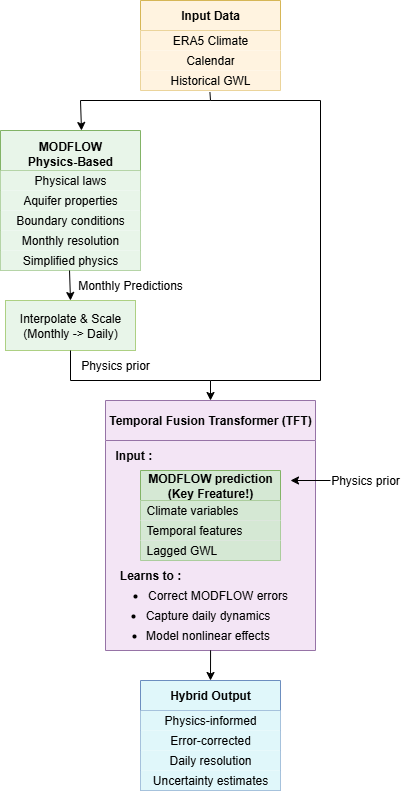

The diagram above was exported from draw.io. Its source (the exported page's mxGraphModel, read from the mxfile embedded in the PNG):
<mxGraphModel dx="872" dy="537" grid="1" gridSize="10" guides="1" tooltips="1" connect="1" arrows="1" fold="1" page="1" pageScale="1" pageWidth="850" pageHeight="1100" math="0" shadow="0">
  <root>
    <mxCell id="0" />
    <mxCell id="1" parent="0" />
    <mxCell id="krevD-xnUKaP0VadSYsI-4" value="Input Data" style="swimlane;fontStyle=1;childLayout=stackLayout;horizontal=1;startSize=30;horizontalStack=0;resizeParent=1;resizeParentMax=0;resizeLast=0;collapsible=1;marginBottom=0;whiteSpace=wrap;html=1;fillColor=#FFF3E0;strokeColor=#d6b656;" parent="1" vertex="1">
      <mxGeometry x="340" y="100" width="140" height="90" as="geometry">
        <mxRectangle x="340" y="80" width="100" height="30" as="alternateBounds" />
      </mxGeometry>
    </mxCell>
    <mxCell id="krevD-xnUKaP0VadSYsI-5" value="ERA5 Climate" style="text;strokeColor=none;fillColor=#FFF3E0;align=center;verticalAlign=middle;spacingLeft=4;spacingRight=4;overflow=hidden;points=[[0,0.5],[1,0.5]];portConstraint=eastwest;rotatable=0;whiteSpace=wrap;html=1;" parent="krevD-xnUKaP0VadSYsI-4" vertex="1">
      <mxGeometry y="30" width="140" height="20" as="geometry" />
    </mxCell>
    <mxCell id="krevD-xnUKaP0VadSYsI-6" value="Calendar" style="text;strokeColor=none;fillColor=#FFF3E0;align=center;verticalAlign=middle;spacingLeft=4;spacingRight=4;overflow=hidden;points=[[0,0.5],[1,0.5]];portConstraint=eastwest;rotatable=0;whiteSpace=wrap;html=1;" parent="krevD-xnUKaP0VadSYsI-4" vertex="1">
      <mxGeometry y="50" width="140" height="20" as="geometry" />
    </mxCell>
    <mxCell id="krevD-xnUKaP0VadSYsI-7" value="Historical GWL" style="text;strokeColor=none;fillColor=#FFF3E0;align=center;verticalAlign=middle;spacingLeft=4;spacingRight=4;overflow=hidden;points=[[0,0.5],[1,0.5]];portConstraint=eastwest;rotatable=0;whiteSpace=wrap;html=1;" parent="krevD-xnUKaP0VadSYsI-4" vertex="1">
      <mxGeometry y="70" width="140" height="20" as="geometry" />
    </mxCell>
    <mxCell id="krevD-xnUKaP0VadSYsI-8" value="MODFLOW&lt;div&gt;Physics-Based&lt;/div&gt;" style="swimlane;fontStyle=1;childLayout=stackLayout;horizontal=1;startSize=40;horizontalStack=0;resizeParent=1;resizeParentMax=0;resizeLast=0;collapsible=1;marginBottom=0;whiteSpace=wrap;html=1;verticalAlign=bottom;align=center;fillColor=light-dark(#e8f5e9, #1f2f1e);strokeColor=#82b366;" parent="1" vertex="1">
      <mxGeometry x="200" y="230" width="140" height="140" as="geometry" />
    </mxCell>
    <mxCell id="krevD-xnUKaP0VadSYsI-9" value="Physical laws" style="text;strokeColor=none;fillColor=light-dark(#e8f5e9, #1f2f1e);align=center;verticalAlign=middle;spacingLeft=4;spacingRight=4;overflow=hidden;points=[[0,0.5],[1,0.5]];portConstraint=eastwest;rotatable=0;whiteSpace=wrap;html=1;" parent="krevD-xnUKaP0VadSYsI-8" vertex="1">
      <mxGeometry y="40" width="140" height="20" as="geometry" />
    </mxCell>
    <mxCell id="krevD-xnUKaP0VadSYsI-10" value="Aquifer properties" style="text;strokeColor=none;fillColor=#E8F5E9;align=center;verticalAlign=middle;spacingLeft=4;spacingRight=4;overflow=hidden;points=[[0,0.5],[1,0.5]];portConstraint=eastwest;rotatable=0;whiteSpace=wrap;html=1;" parent="krevD-xnUKaP0VadSYsI-8" vertex="1">
      <mxGeometry y="60" width="140" height="20" as="geometry" />
    </mxCell>
    <mxCell id="krevD-xnUKaP0VadSYsI-11" value="Boundary conditions" style="text;strokeColor=none;fillColor=#E8F5E9;align=center;verticalAlign=middle;spacingLeft=4;spacingRight=4;overflow=hidden;points=[[0,0.5],[1,0.5]];portConstraint=eastwest;rotatable=0;whiteSpace=wrap;html=1;" parent="krevD-xnUKaP0VadSYsI-8" vertex="1">
      <mxGeometry y="80" width="140" height="20" as="geometry" />
    </mxCell>
    <mxCell id="krevD-xnUKaP0VadSYsI-18" value="Monthly resolution" style="text;strokeColor=none;fillColor=#E8F5E9;align=center;verticalAlign=middle;spacingLeft=4;spacingRight=4;overflow=hidden;points=[[0,0.5],[1,0.5]];portConstraint=eastwest;rotatable=0;whiteSpace=wrap;html=1;" parent="krevD-xnUKaP0VadSYsI-8" vertex="1">
      <mxGeometry y="100" width="140" height="20" as="geometry" />
    </mxCell>
    <mxCell id="krevD-xnUKaP0VadSYsI-17" value="Simplified physics" style="text;strokeColor=none;fillColor=#E8F5E9;align=center;verticalAlign=middle;spacingLeft=4;spacingRight=4;overflow=hidden;points=[[0,0.5],[1,0.5]];portConstraint=eastwest;rotatable=0;whiteSpace=wrap;html=1;" parent="krevD-xnUKaP0VadSYsI-8" vertex="1">
      <mxGeometry y="120" width="140" height="20" as="geometry" />
    </mxCell>
    <mxCell id="krevD-xnUKaP0VadSYsI-19" value="Interpolate &amp;amp; Scale&lt;div&gt;(Monthly -&amp;gt; Daily)&lt;/div&gt;" style="rounded=0;whiteSpace=wrap;html=1;fillColor=#E8F5E9;strokeColor=light-dark(#ADD083,#EDEDED);strokeWidth=1;" parent="1" vertex="1">
      <mxGeometry x="205" y="400" width="130" height="50" as="geometry" />
    </mxCell>
    <mxCell id="krevD-xnUKaP0VadSYsI-20" value="" style="endArrow=classic;html=1;rounded=0;exitX=0.496;exitY=1.093;exitDx=0;exitDy=0;exitPerimeter=0;" parent="1" source="krevD-xnUKaP0VadSYsI-7" edge="1">
      <mxGeometry width="50" height="50" relative="1" as="geometry">
        <mxPoint x="412" y="170" as="sourcePoint" />
        <mxPoint x="281" y="230" as="targetPoint" />
        <Array as="points">
          <mxPoint x="410" y="200" />
          <mxPoint x="280" y="200" />
        </Array>
      </mxGeometry>
    </mxCell>
    <mxCell id="krevD-xnUKaP0VadSYsI-21" value="" style="endArrow=classic;html=1;rounded=0;exitX=0.493;exitY=1;exitDx=0;exitDy=0;exitPerimeter=0;entryX=0.5;entryY=0;entryDx=0;entryDy=0;entryPerimeter=0;" parent="1" source="krevD-xnUKaP0VadSYsI-17" target="krevD-xnUKaP0VadSYsI-19" edge="1">
      <mxGeometry width="50" height="50" relative="1" as="geometry">
        <mxPoint x="450" y="340" as="sourcePoint" />
        <mxPoint x="500" y="290" as="targetPoint" />
      </mxGeometry>
    </mxCell>
    <mxCell id="krevD-xnUKaP0VadSYsI-22" value="Monthly Predictions" style="text;html=1;align=center;verticalAlign=middle;whiteSpace=wrap;rounded=0;" parent="1" vertex="1">
      <mxGeometry x="270" y="370" width="120" height="30" as="geometry" />
    </mxCell>
    <mxCell id="krevD-xnUKaP0VadSYsI-28" value="Temporal Fusion Transformer (TFT)" style="swimlane;whiteSpace=wrap;html=1;startSize=40;fillColor=light-dark(#F3E5F5,#392F3F);strokeColor=#9673a6;swimlaneFillColor=light-dark(#f3e5f5, #ededed);" parent="1" vertex="1">
      <mxGeometry x="305" y="500" width="210" height="250" as="geometry" />
    </mxCell>
    <mxCell id="krevD-xnUKaP0VadSYsI-33" value="Input :&amp;nbsp;" style="text;html=1;align=center;verticalAlign=middle;whiteSpace=wrap;rounded=0;fontStyle=1" parent="krevD-xnUKaP0VadSYsI-28" vertex="1">
      <mxGeometry y="40" width="60" height="30" as="geometry" />
    </mxCell>
    <mxCell id="krevD-xnUKaP0VadSYsI-34" value="MODFLOW prediction&lt;div&gt;(Key Freature!)&lt;/div&gt;" style="swimlane;fontStyle=1;childLayout=stackLayout;horizontal=1;startSize=30;horizontalStack=0;resizeParent=1;resizeParentMax=0;resizeLast=0;collapsible=1;marginBottom=0;whiteSpace=wrap;html=1;fillColor=#d5e8d4;strokeColor=#82b366;strokeWidth=1;rounded=0;" parent="krevD-xnUKaP0VadSYsI-28" vertex="1">
      <mxGeometry x="35" y="70" width="140" height="90" as="geometry" />
    </mxCell>
    <mxCell id="krevD-xnUKaP0VadSYsI-35" value="Climate variables" style="text;strokeColor=none;fillColor=#d5e8d4;align=left;verticalAlign=middle;spacingLeft=4;spacingRight=4;overflow=hidden;points=[[0,0.5],[1,0.5]];portConstraint=eastwest;rotatable=0;whiteSpace=wrap;html=1;" parent="krevD-xnUKaP0VadSYsI-34" vertex="1">
      <mxGeometry y="30" width="140" height="20" as="geometry" />
    </mxCell>
    <mxCell id="krevD-xnUKaP0VadSYsI-36" value="Temporal features" style="text;strokeColor=none;fillColor=#d5e8d4;align=left;verticalAlign=middle;spacingLeft=4;spacingRight=4;overflow=hidden;points=[[0,0.5],[1,0.5]];portConstraint=eastwest;rotatable=0;whiteSpace=wrap;html=1;" parent="krevD-xnUKaP0VadSYsI-34" vertex="1">
      <mxGeometry y="50" width="140" height="20" as="geometry" />
    </mxCell>
    <mxCell id="krevD-xnUKaP0VadSYsI-37" value="Lagged GWL" style="text;strokeColor=none;fillColor=#d5e8d4;align=left;verticalAlign=middle;spacingLeft=4;spacingRight=4;overflow=hidden;points=[[0,0.5],[1,0.5]];portConstraint=eastwest;rotatable=0;whiteSpace=wrap;html=1;" parent="krevD-xnUKaP0VadSYsI-34" vertex="1">
      <mxGeometry y="70" width="140" height="20" as="geometry" />
    </mxCell>
    <mxCell id="krevD-xnUKaP0VadSYsI-38" value="Learns to :" style="text;html=1;align=center;verticalAlign=middle;whiteSpace=wrap;rounded=0;fontStyle=1" parent="krevD-xnUKaP0VadSYsI-28" vertex="1">
      <mxGeometry x="10" y="160" width="70" height="30" as="geometry" />
    </mxCell>
    <mxCell id="krevD-xnUKaP0VadSYsI-42" value="&lt;ul&gt;&lt;li&gt;Correct MODFLOW errors&lt;/li&gt;&lt;/ul&gt;" style="text;html=1;align=center;verticalAlign=middle;whiteSpace=wrap;rounded=0;" parent="krevD-xnUKaP0VadSYsI-28" vertex="1">
      <mxGeometry y="180" width="185" height="30" as="geometry" />
    </mxCell>
    <mxCell id="krevD-xnUKaP0VadSYsI-43" value="&lt;ul&gt;&lt;li&gt;Capture daily dynamics&lt;/li&gt;&lt;/ul&gt;" style="text;html=1;align=center;verticalAlign=middle;whiteSpace=wrap;rounded=0;" parent="krevD-xnUKaP0VadSYsI-28" vertex="1">
      <mxGeometry x="-10" y="200" width="185" height="30" as="geometry" />
    </mxCell>
    <mxCell id="krevD-xnUKaP0VadSYsI-44" value="&lt;ul&gt;&lt;li&gt;Model nonlinear effects&lt;/li&gt;&lt;/ul&gt;" style="text;html=1;align=center;verticalAlign=middle;whiteSpace=wrap;rounded=0;" parent="krevD-xnUKaP0VadSYsI-28" vertex="1">
      <mxGeometry x="-10" y="220" width="185" height="30" as="geometry" />
    </mxCell>
    <mxCell id="krevD-xnUKaP0VadSYsI-29" value="" style="endArrow=classic;html=1;rounded=0;exitX=0.5;exitY=1;exitDx=0;exitDy=0;entryX=0.5;entryY=0;entryDx=0;entryDy=0;" parent="1" source="krevD-xnUKaP0VadSYsI-19" target="krevD-xnUKaP0VadSYsI-28" edge="1">
      <mxGeometry width="50" height="50" relative="1" as="geometry">
        <mxPoint x="450" y="380" as="sourcePoint" />
        <mxPoint x="500" y="330" as="targetPoint" />
        <Array as="points">
          <mxPoint x="270" y="480" />
          <mxPoint x="410" y="480" />
        </Array>
      </mxGeometry>
    </mxCell>
    <mxCell id="krevD-xnUKaP0VadSYsI-31" value="" style="endArrow=none;html=1;rounded=0;" parent="1" edge="1">
      <mxGeometry width="50" height="50" relative="1" as="geometry">
        <mxPoint x="410" y="200" as="sourcePoint" />
        <mxPoint x="410" y="480" as="targetPoint" />
        <Array as="points">
          <mxPoint x="520" y="200" />
          <mxPoint x="520" y="480" />
        </Array>
      </mxGeometry>
    </mxCell>
    <mxCell id="krevD-xnUKaP0VadSYsI-32" value="Physics prior" style="text;html=1;align=center;verticalAlign=middle;whiteSpace=wrap;rounded=0;" parent="1" vertex="1">
      <mxGeometry x="270" y="450" width="90" height="30" as="geometry" />
    </mxCell>
    <mxCell id="krevD-xnUKaP0VadSYsI-39" value="" style="endArrow=classic;html=1;rounded=0;" parent="1" edge="1">
      <mxGeometry width="50" height="50" relative="1" as="geometry">
        <mxPoint x="530" y="580" as="sourcePoint" />
        <mxPoint x="490" y="580" as="targetPoint" />
      </mxGeometry>
    </mxCell>
    <mxCell id="krevD-xnUKaP0VadSYsI-40" value="Physics prior" style="text;html=1;align=center;verticalAlign=middle;whiteSpace=wrap;rounded=0;fontSize=12;labelPosition=center;verticalLabelPosition=middle;" parent="1" vertex="1">
      <mxGeometry x="520" y="570" width="90" height="20" as="geometry" />
    </mxCell>
    <mxCell id="krevD-xnUKaP0VadSYsI-45" value="&lt;b&gt;Hybrid Output&lt;/b&gt;" style="swimlane;fontStyle=0;childLayout=stackLayout;horizontal=1;startSize=30;horizontalStack=0;resizeParent=1;resizeParentMax=0;resizeLast=0;collapsible=1;marginBottom=0;whiteSpace=wrap;html=1;fillColor=#E0F7FA;strokeColor=#6c8ebf;" parent="1" vertex="1">
      <mxGeometry x="340" y="780" width="140" height="110" as="geometry" />
    </mxCell>
    <mxCell id="krevD-xnUKaP0VadSYsI-46" value="&lt;span style=&quot;background-color: transparent; color: light-dark(rgb(0, 0, 0), rgb(255, 255, 255));&quot;&gt;Physics-informed&lt;/span&gt;" style="text;strokeColor=none;fillColor=#E0F7FA;align=center;verticalAlign=middle;spacingLeft=4;spacingRight=4;overflow=hidden;points=[[0,0.5],[1,0.5]];portConstraint=eastwest;rotatable=0;whiteSpace=wrap;html=1;" parent="krevD-xnUKaP0VadSYsI-45" vertex="1">
      <mxGeometry y="30" width="140" height="20" as="geometry" />
    </mxCell>
    <mxCell id="krevD-xnUKaP0VadSYsI-49" value="Error-corrected" style="text;strokeColor=none;fillColor=#E0F7FA;align=center;verticalAlign=middle;spacingLeft=4;spacingRight=4;overflow=hidden;points=[[0,0.5],[1,0.5]];portConstraint=eastwest;rotatable=0;whiteSpace=wrap;html=1;" parent="krevD-xnUKaP0VadSYsI-45" vertex="1">
      <mxGeometry y="50" width="140" height="20" as="geometry" />
    </mxCell>
    <mxCell id="krevD-xnUKaP0VadSYsI-47" value="Daily resolution" style="text;strokeColor=none;fillColor=#E0F7FA;align=center;verticalAlign=middle;spacingLeft=4;spacingRight=4;overflow=hidden;points=[[0,0.5],[1,0.5]];portConstraint=eastwest;rotatable=0;whiteSpace=wrap;html=1;" parent="krevD-xnUKaP0VadSYsI-45" vertex="1">
      <mxGeometry y="70" width="140" height="20" as="geometry" />
    </mxCell>
    <mxCell id="krevD-xnUKaP0VadSYsI-48" value="Uncertainty estimates" style="text;strokeColor=none;fillColor=#E0F7FA;align=center;verticalAlign=middle;spacingLeft=4;spacingRight=4;overflow=hidden;points=[[0,0.5],[1,0.5]];portConstraint=eastwest;rotatable=0;whiteSpace=wrap;html=1;" parent="krevD-xnUKaP0VadSYsI-45" vertex="1">
      <mxGeometry y="90" width="140" height="20" as="geometry" />
    </mxCell>
    <mxCell id="krevD-xnUKaP0VadSYsI-50" value="" style="endArrow=classic;html=1;rounded=0;exitX=0.622;exitY=0.995;exitDx=0;exitDy=0;exitPerimeter=0;entryX=0.5;entryY=0;entryDx=0;entryDy=0;" parent="1" source="krevD-xnUKaP0VadSYsI-44" target="krevD-xnUKaP0VadSYsI-45" edge="1">
      <mxGeometry width="50" height="50" relative="1" as="geometry">
        <mxPoint x="380" y="780" as="sourcePoint" />
        <mxPoint x="430" y="730" as="targetPoint" />
      </mxGeometry>
    </mxCell>
  </root>
</mxGraphModel>